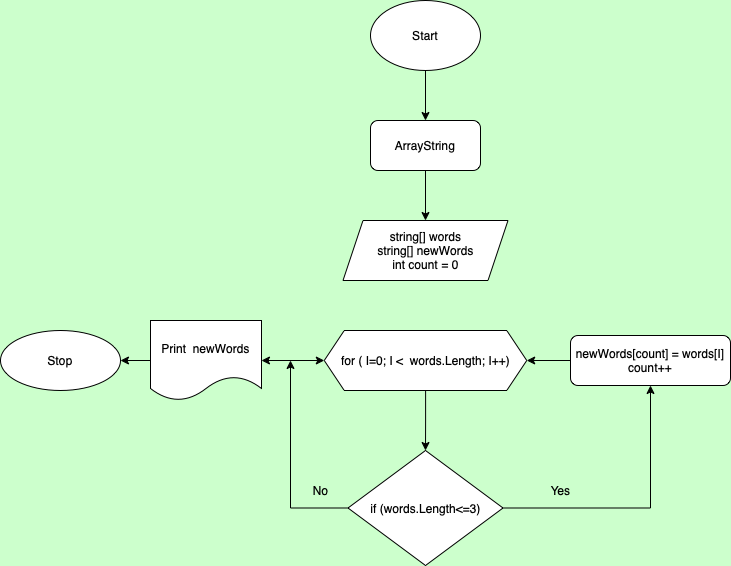

The diagram above was exported from draw.io. Its source (the exported page's mxGraphModel, read from the mxfile embedded in the PNG):
<mxGraphModel dx="1186" dy="545" grid="0" gridSize="10" guides="1" tooltips="1" connect="1" arrows="1" fold="1" page="0" pageScale="1" pageWidth="827" pageHeight="1169" background="#CCFFCC" math="0" shadow="0">
  <root>
    <mxCell id="0" />
    <mxCell id="1" parent="0" />
    <mxCell id="qh_RTGVEZG1DGMgRqIRG-5" value="" style="edgeStyle=orthogonalEdgeStyle;rounded=0;orthogonalLoop=1;jettySize=auto;html=1;" edge="1" parent="1" source="qh_RTGVEZG1DGMgRqIRG-1" target="qh_RTGVEZG1DGMgRqIRG-2">
      <mxGeometry relative="1" as="geometry" />
    </mxCell>
    <mxCell id="qh_RTGVEZG1DGMgRqIRG-1" value="Start" style="ellipse;whiteSpace=wrap;html=1;" vertex="1" parent="1">
      <mxGeometry x="330" y="20" width="110" height="70" as="geometry" />
    </mxCell>
    <mxCell id="qh_RTGVEZG1DGMgRqIRG-6" value="" style="edgeStyle=orthogonalEdgeStyle;rounded=0;orthogonalLoop=1;jettySize=auto;html=1;" edge="1" parent="1" source="qh_RTGVEZG1DGMgRqIRG-2" target="qh_RTGVEZG1DGMgRqIRG-3">
      <mxGeometry relative="1" as="geometry" />
    </mxCell>
    <mxCell id="qh_RTGVEZG1DGMgRqIRG-2" value="ArrayString" style="rounded=1;whiteSpace=wrap;html=1;" vertex="1" parent="1">
      <mxGeometry x="330" y="140" width="110" height="50" as="geometry" />
    </mxCell>
    <mxCell id="qh_RTGVEZG1DGMgRqIRG-3" value="string[] words&lt;br&gt;string[] newWords&lt;br&gt;int count = 0" style="shape=parallelogram;perimeter=parallelogramPerimeter;whiteSpace=wrap;html=1;fixedSize=1;" vertex="1" parent="1">
      <mxGeometry x="302.5" y="240" width="165" height="60" as="geometry" />
    </mxCell>
    <mxCell id="qh_RTGVEZG1DGMgRqIRG-12" value="" style="edgeStyle=orthogonalEdgeStyle;rounded=0;orthogonalLoop=1;jettySize=auto;html=1;" edge="1" parent="1" source="qh_RTGVEZG1DGMgRqIRG-10" target="qh_RTGVEZG1DGMgRqIRG-11">
      <mxGeometry relative="1" as="geometry" />
    </mxCell>
    <mxCell id="qh_RTGVEZG1DGMgRqIRG-10" value="for ( I=0; I &amp;lt; &amp;nbsp;words.Length; I++)" style="shape=hexagon;perimeter=hexagonPerimeter2;whiteSpace=wrap;html=1;fixedSize=1;" vertex="1" parent="1">
      <mxGeometry x="283.75" y="350" width="202.5" height="60" as="geometry" />
    </mxCell>
    <mxCell id="qh_RTGVEZG1DGMgRqIRG-16" style="edgeStyle=orthogonalEdgeStyle;rounded=0;orthogonalLoop=1;jettySize=auto;html=1;exitX=1;exitY=0.5;exitDx=0;exitDy=0;entryX=0.5;entryY=1;entryDx=0;entryDy=0;" edge="1" parent="1" source="qh_RTGVEZG1DGMgRqIRG-11" target="qh_RTGVEZG1DGMgRqIRG-13">
      <mxGeometry relative="1" as="geometry" />
    </mxCell>
    <mxCell id="qh_RTGVEZG1DGMgRqIRG-21" style="edgeStyle=orthogonalEdgeStyle;rounded=0;orthogonalLoop=1;jettySize=auto;html=1;" edge="1" parent="1" source="qh_RTGVEZG1DGMgRqIRG-11">
      <mxGeometry relative="1" as="geometry">
        <mxPoint x="250" y="380" as="targetPoint" />
      </mxGeometry>
    </mxCell>
    <mxCell id="qh_RTGVEZG1DGMgRqIRG-11" value="if (words.Length&amp;lt;=3)" style="rhombus;whiteSpace=wrap;html=1;" vertex="1" parent="1">
      <mxGeometry x="307.5" y="470" width="155" height="115" as="geometry" />
    </mxCell>
    <mxCell id="qh_RTGVEZG1DGMgRqIRG-15" value="" style="edgeStyle=orthogonalEdgeStyle;rounded=0;orthogonalLoop=1;jettySize=auto;html=1;" edge="1" parent="1" source="qh_RTGVEZG1DGMgRqIRG-13" target="qh_RTGVEZG1DGMgRqIRG-10">
      <mxGeometry relative="1" as="geometry" />
    </mxCell>
    <mxCell id="qh_RTGVEZG1DGMgRqIRG-13" value="newWords[count] = words[I]&lt;br&gt;count++" style="rounded=1;whiteSpace=wrap;html=1;" vertex="1" parent="1">
      <mxGeometry x="530" y="355" width="160" height="50" as="geometry" />
    </mxCell>
    <mxCell id="qh_RTGVEZG1DGMgRqIRG-23" value="" style="edgeStyle=orthogonalEdgeStyle;rounded=0;orthogonalLoop=1;jettySize=auto;html=1;" edge="1" parent="1" source="qh_RTGVEZG1DGMgRqIRG-17" target="qh_RTGVEZG1DGMgRqIRG-22">
      <mxGeometry relative="1" as="geometry" />
    </mxCell>
    <mxCell id="qh_RTGVEZG1DGMgRqIRG-17" value="Print &amp;nbsp;newWords" style="shape=document;whiteSpace=wrap;html=1;boundedLbl=1;" vertex="1" parent="1">
      <mxGeometry x="110" y="340" width="111" height="80" as="geometry" />
    </mxCell>
    <mxCell id="qh_RTGVEZG1DGMgRqIRG-19" value="" style="endArrow=classic;startArrow=classic;html=1;rounded=0;exitX=1;exitY=0.5;exitDx=0;exitDy=0;entryX=0;entryY=0.5;entryDx=0;entryDy=0;" edge="1" parent="1" source="qh_RTGVEZG1DGMgRqIRG-17" target="qh_RTGVEZG1DGMgRqIRG-10">
      <mxGeometry width="50" height="50" relative="1" as="geometry">
        <mxPoint x="370" y="370" as="sourcePoint" />
        <mxPoint x="420" y="320" as="targetPoint" />
        <Array as="points" />
      </mxGeometry>
    </mxCell>
    <mxCell id="qh_RTGVEZG1DGMgRqIRG-22" value="Stop" style="ellipse;whiteSpace=wrap;html=1;" vertex="1" parent="1">
      <mxGeometry x="-40" y="350" width="120" height="60" as="geometry" />
    </mxCell>
    <mxCell id="qh_RTGVEZG1DGMgRqIRG-24" value="Yes" style="text;html=1;align=center;verticalAlign=middle;resizable=0;points=[];autosize=1;strokeColor=none;fillColor=none;" vertex="1" parent="1">
      <mxGeometry x="500" y="495" width="40" height="30" as="geometry" />
    </mxCell>
    <mxCell id="qh_RTGVEZG1DGMgRqIRG-25" value="No" style="text;html=1;align=center;verticalAlign=middle;resizable=0;points=[];autosize=1;strokeColor=none;fillColor=none;" vertex="1" parent="1">
      <mxGeometry x="260" y="495" width="40" height="30" as="geometry" />
    </mxCell>
  </root>
</mxGraphModel>